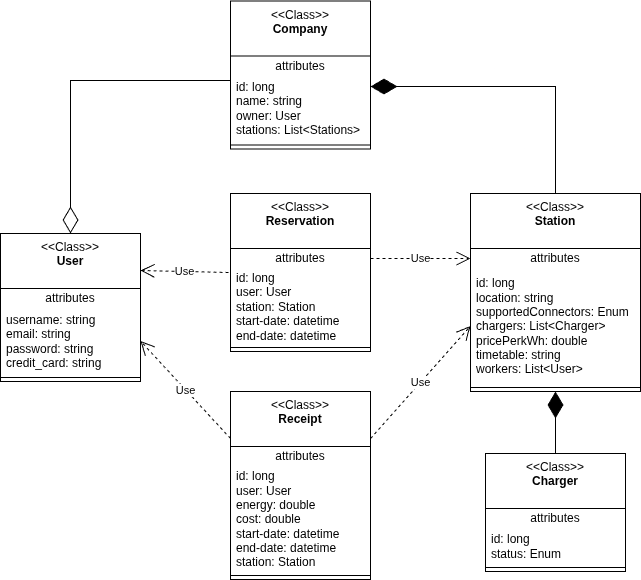

The diagram above was exported from draw.io. Its source (the exported page's mxGraphModel, read from the mxfile embedded in the PNG):
<mxGraphModel dx="832" dy="1968" grid="1" gridSize="10" guides="1" tooltips="1" connect="1" arrows="1" fold="1" page="1" pageScale="1" pageWidth="827" pageHeight="1169" math="0" shadow="0">
  <root>
    <mxCell id="0" />
    <mxCell id="1" parent="0" />
    <mxCell id="Rd0gulECbFzBPc8gR4rs-1" value="&amp;lt;&amp;lt;Class&amp;gt;&amp;gt;&lt;br&gt;&lt;b&gt;User&lt;/b&gt;&lt;div&gt;&lt;br/&gt;&lt;/div&gt;" style="swimlane;fontStyle=0;align=center;verticalAlign=top;childLayout=stackLayout;horizontal=1;startSize=55;horizontalStack=0;resizeParent=1;resizeParentMax=0;resizeLast=0;collapsible=0;marginBottom=0;html=1;whiteSpace=wrap;" vertex="1" parent="1">
      <mxGeometry x="70" y="190" width="140" height="148" as="geometry" />
    </mxCell>
    <mxCell id="Rd0gulECbFzBPc8gR4rs-2" value="attributes" style="text;html=1;strokeColor=none;fillColor=none;align=center;verticalAlign=middle;spacingLeft=4;spacingRight=4;overflow=hidden;rotatable=0;points=[[0,0.5],[1,0.5]];portConstraint=eastwest;whiteSpace=wrap;" vertex="1" parent="Rd0gulECbFzBPc8gR4rs-1">
      <mxGeometry y="55" width="140" height="20" as="geometry" />
    </mxCell>
    <mxCell id="Rd0gulECbFzBPc8gR4rs-3" value="username: string&lt;div&gt;email: string&lt;/div&gt;&lt;div&gt;password: string&lt;/div&gt;&lt;div&gt;credit_card: string&lt;/div&gt;" style="text;html=1;strokeColor=none;fillColor=none;align=left;verticalAlign=middle;spacingLeft=4;spacingRight=4;overflow=hidden;rotatable=0;points=[[0,0.5],[1,0.5]];portConstraint=eastwest;whiteSpace=wrap;" vertex="1" parent="Rd0gulECbFzBPc8gR4rs-1">
      <mxGeometry y="75" width="140" height="65" as="geometry" />
    </mxCell>
    <mxCell id="Rd0gulECbFzBPc8gR4rs-6" value="" style="line;strokeWidth=1;fillColor=none;align=left;verticalAlign=middle;spacingTop=-1;spacingLeft=3;spacingRight=3;rotatable=0;labelPosition=right;points=[];portConstraint=eastwest;" vertex="1" parent="Rd0gulECbFzBPc8gR4rs-1">
      <mxGeometry y="140" width="140" height="8" as="geometry" />
    </mxCell>
    <mxCell id="Rd0gulECbFzBPc8gR4rs-9" value="&amp;lt;&amp;lt;Class&amp;gt;&amp;gt;&lt;br&gt;&lt;div&gt;&lt;b&gt;Company&lt;/b&gt;&lt;/div&gt;" style="swimlane;fontStyle=0;align=center;verticalAlign=top;childLayout=stackLayout;horizontal=1;startSize=55;horizontalStack=0;resizeParent=1;resizeParentMax=0;resizeLast=0;collapsible=0;marginBottom=0;html=1;whiteSpace=wrap;" vertex="1" parent="1">
      <mxGeometry x="300" y="-42.5" width="140" height="148" as="geometry" />
    </mxCell>
    <mxCell id="Rd0gulECbFzBPc8gR4rs-10" value="attributes" style="text;html=1;strokeColor=none;fillColor=none;align=center;verticalAlign=middle;spacingLeft=4;spacingRight=4;overflow=hidden;rotatable=0;points=[[0,0.5],[1,0.5]];portConstraint=eastwest;whiteSpace=wrap;" vertex="1" parent="Rd0gulECbFzBPc8gR4rs-9">
      <mxGeometry y="55" width="140" height="20" as="geometry" />
    </mxCell>
    <mxCell id="Rd0gulECbFzBPc8gR4rs-11" value="id: long&lt;div&gt;name: string&lt;/div&gt;&lt;div&gt;owner: User&lt;/div&gt;&lt;div&gt;stations: List&amp;lt;Stations&amp;gt;&lt;/div&gt;" style="text;html=1;strokeColor=none;fillColor=none;align=left;verticalAlign=middle;spacingLeft=4;spacingRight=4;overflow=hidden;rotatable=0;points=[[0,0.5],[1,0.5]];portConstraint=eastwest;whiteSpace=wrap;" vertex="1" parent="Rd0gulECbFzBPc8gR4rs-9">
      <mxGeometry y="75" width="140" height="65" as="geometry" />
    </mxCell>
    <mxCell id="Rd0gulECbFzBPc8gR4rs-12" value="" style="line;strokeWidth=1;fillColor=none;align=left;verticalAlign=middle;spacingTop=-1;spacingLeft=3;spacingRight=3;rotatable=0;labelPosition=right;points=[];portConstraint=eastwest;" vertex="1" parent="Rd0gulECbFzBPc8gR4rs-9">
      <mxGeometry y="140" width="140" height="8" as="geometry" />
    </mxCell>
    <mxCell id="Rd0gulECbFzBPc8gR4rs-13" value="&amp;lt;&amp;lt;Class&amp;gt;&amp;gt;&lt;br&gt;&lt;div&gt;&lt;b&gt;Station&lt;/b&gt;&lt;/div&gt;" style="swimlane;fontStyle=0;align=center;verticalAlign=top;childLayout=stackLayout;horizontal=1;startSize=55;horizontalStack=0;resizeParent=1;resizeParentMax=0;resizeLast=0;collapsible=0;marginBottom=0;html=1;whiteSpace=wrap;" vertex="1" parent="1">
      <mxGeometry x="540" y="150" width="170" height="198" as="geometry" />
    </mxCell>
    <mxCell id="Rd0gulECbFzBPc8gR4rs-14" value="attributes" style="text;html=1;strokeColor=none;fillColor=none;align=center;verticalAlign=middle;spacingLeft=4;spacingRight=4;overflow=hidden;rotatable=0;points=[[0,0.5],[1,0.5]];portConstraint=eastwest;whiteSpace=wrap;" vertex="1" parent="Rd0gulECbFzBPc8gR4rs-13">
      <mxGeometry y="55" width="170" height="20" as="geometry" />
    </mxCell>
    <mxCell id="Rd0gulECbFzBPc8gR4rs-15" value="id: long&lt;div&gt;location: string&lt;/div&gt;&lt;div&gt;supportedConnectors: Enum&lt;/div&gt;&lt;div&gt;chargers: List&amp;lt;Charger&amp;gt;&lt;/div&gt;&lt;div&gt;pricePerkWh: double&lt;/div&gt;&lt;div&gt;timetable: string&lt;/div&gt;&lt;div&gt;workers: List&amp;lt;User&amp;gt;&lt;/div&gt;" style="text;html=1;strokeColor=none;fillColor=none;align=left;verticalAlign=middle;spacingLeft=4;spacingRight=4;overflow=hidden;rotatable=0;points=[[0,0.5],[1,0.5]];portConstraint=eastwest;whiteSpace=wrap;" vertex="1" parent="Rd0gulECbFzBPc8gR4rs-13">
      <mxGeometry y="75" width="170" height="115" as="geometry" />
    </mxCell>
    <mxCell id="Rd0gulECbFzBPc8gR4rs-16" value="" style="line;strokeWidth=1;fillColor=none;align=left;verticalAlign=middle;spacingTop=-1;spacingLeft=3;spacingRight=3;rotatable=0;labelPosition=right;points=[];portConstraint=eastwest;" vertex="1" parent="Rd0gulECbFzBPc8gR4rs-13">
      <mxGeometry y="190" width="170" height="8" as="geometry" />
    </mxCell>
    <mxCell id="Rd0gulECbFzBPc8gR4rs-18" value="&amp;lt;&amp;lt;Class&amp;gt;&amp;gt;&lt;br&gt;&lt;div&gt;&lt;b&gt;Charger&lt;/b&gt;&lt;/div&gt;" style="swimlane;fontStyle=0;align=center;verticalAlign=top;childLayout=stackLayout;horizontal=1;startSize=55;horizontalStack=0;resizeParent=1;resizeParentMax=0;resizeLast=0;collapsible=0;marginBottom=0;html=1;whiteSpace=wrap;" vertex="1" parent="1">
      <mxGeometry x="555" y="410" width="140" height="118" as="geometry" />
    </mxCell>
    <mxCell id="Rd0gulECbFzBPc8gR4rs-19" value="attributes" style="text;html=1;strokeColor=none;fillColor=none;align=center;verticalAlign=middle;spacingLeft=4;spacingRight=4;overflow=hidden;rotatable=0;points=[[0,0.5],[1,0.5]];portConstraint=eastwest;whiteSpace=wrap;" vertex="1" parent="Rd0gulECbFzBPc8gR4rs-18">
      <mxGeometry y="55" width="140" height="20" as="geometry" />
    </mxCell>
    <mxCell id="Rd0gulECbFzBPc8gR4rs-20" value="id: long&lt;div&gt;status: Enum&lt;/div&gt;" style="text;html=1;strokeColor=none;fillColor=none;align=left;verticalAlign=middle;spacingLeft=4;spacingRight=4;overflow=hidden;rotatable=0;points=[[0,0.5],[1,0.5]];portConstraint=eastwest;whiteSpace=wrap;" vertex="1" parent="Rd0gulECbFzBPc8gR4rs-18">
      <mxGeometry y="75" width="140" height="35" as="geometry" />
    </mxCell>
    <mxCell id="Rd0gulECbFzBPc8gR4rs-21" value="" style="line;strokeWidth=1;fillColor=none;align=left;verticalAlign=middle;spacingTop=-1;spacingLeft=3;spacingRight=3;rotatable=0;labelPosition=right;points=[];portConstraint=eastwest;" vertex="1" parent="Rd0gulECbFzBPc8gR4rs-18">
      <mxGeometry y="110" width="140" height="8" as="geometry" />
    </mxCell>
    <mxCell id="Rd0gulECbFzBPc8gR4rs-27" value="&amp;lt;&amp;lt;Class&amp;gt;&amp;gt;&lt;br&gt;&lt;div&gt;&lt;b&gt;Reservation&lt;/b&gt;&lt;/div&gt;" style="swimlane;fontStyle=0;align=center;verticalAlign=top;childLayout=stackLayout;horizontal=1;startSize=55;horizontalStack=0;resizeParent=1;resizeParentMax=0;resizeLast=0;collapsible=0;marginBottom=0;html=1;whiteSpace=wrap;" vertex="1" parent="1">
      <mxGeometry x="300" y="150" width="140" height="158" as="geometry" />
    </mxCell>
    <mxCell id="Rd0gulECbFzBPc8gR4rs-28" value="attributes" style="text;html=1;strokeColor=none;fillColor=none;align=center;verticalAlign=middle;spacingLeft=4;spacingRight=4;overflow=hidden;rotatable=0;points=[[0,0.5],[1,0.5]];portConstraint=eastwest;whiteSpace=wrap;" vertex="1" parent="Rd0gulECbFzBPc8gR4rs-27">
      <mxGeometry y="55" width="140" height="20" as="geometry" />
    </mxCell>
    <mxCell id="Rd0gulECbFzBPc8gR4rs-29" value="id: long&lt;div&gt;user: User&lt;/div&gt;&lt;div&gt;station: Station&lt;/div&gt;&lt;div&gt;start-date: datetime&lt;/div&gt;&lt;div&gt;end-date: datetime&lt;/div&gt;" style="text;html=1;strokeColor=none;fillColor=none;align=left;verticalAlign=middle;spacingLeft=4;spacingRight=4;overflow=hidden;rotatable=0;points=[[0,0.5],[1,0.5]];portConstraint=eastwest;whiteSpace=wrap;" vertex="1" parent="Rd0gulECbFzBPc8gR4rs-27">
      <mxGeometry y="75" width="140" height="75" as="geometry" />
    </mxCell>
    <mxCell id="Rd0gulECbFzBPc8gR4rs-30" value="" style="line;strokeWidth=1;fillColor=none;align=left;verticalAlign=middle;spacingTop=-1;spacingLeft=3;spacingRight=3;rotatable=0;labelPosition=right;points=[];portConstraint=eastwest;" vertex="1" parent="Rd0gulECbFzBPc8gR4rs-27">
      <mxGeometry y="150" width="140" height="8" as="geometry" />
    </mxCell>
    <mxCell id="Rd0gulECbFzBPc8gR4rs-31" value="&amp;lt;&amp;lt;Class&amp;gt;&amp;gt;&lt;br&gt;&lt;div&gt;&lt;b&gt;Receipt&lt;/b&gt;&lt;/div&gt;" style="swimlane;fontStyle=0;align=center;verticalAlign=top;childLayout=stackLayout;horizontal=1;startSize=55;horizontalStack=0;resizeParent=1;resizeParentMax=0;resizeLast=0;collapsible=0;marginBottom=0;html=1;whiteSpace=wrap;" vertex="1" parent="1">
      <mxGeometry x="300" y="348" width="140" height="188" as="geometry" />
    </mxCell>
    <mxCell id="Rd0gulECbFzBPc8gR4rs-32" value="attributes" style="text;html=1;strokeColor=none;fillColor=none;align=center;verticalAlign=middle;spacingLeft=4;spacingRight=4;overflow=hidden;rotatable=0;points=[[0,0.5],[1,0.5]];portConstraint=eastwest;whiteSpace=wrap;" vertex="1" parent="Rd0gulECbFzBPc8gR4rs-31">
      <mxGeometry y="55" width="140" height="20" as="geometry" />
    </mxCell>
    <mxCell id="Rd0gulECbFzBPc8gR4rs-33" value="id: long&lt;div&gt;user: User&lt;/div&gt;&lt;div&gt;energy: double&lt;/div&gt;&lt;div&gt;cost: double&lt;/div&gt;&lt;div&gt;&lt;div&gt;start-date: datetime&lt;/div&gt;&lt;div&gt;end-date: datetime&lt;/div&gt;&lt;/div&gt;&lt;div&gt;station: Station&lt;/div&gt;" style="text;html=1;strokeColor=none;fillColor=none;align=left;verticalAlign=middle;spacingLeft=4;spacingRight=4;overflow=hidden;rotatable=0;points=[[0,0.5],[1,0.5]];portConstraint=eastwest;whiteSpace=wrap;" vertex="1" parent="Rd0gulECbFzBPc8gR4rs-31">
      <mxGeometry y="75" width="140" height="105" as="geometry" />
    </mxCell>
    <mxCell id="Rd0gulECbFzBPc8gR4rs-34" value="" style="line;strokeWidth=1;fillColor=none;align=left;verticalAlign=middle;spacingTop=-1;spacingLeft=3;spacingRight=3;rotatable=0;labelPosition=right;points=[];portConstraint=eastwest;" vertex="1" parent="Rd0gulECbFzBPc8gR4rs-31">
      <mxGeometry y="180" width="140" height="8" as="geometry" />
    </mxCell>
    <mxCell id="Rd0gulECbFzBPc8gR4rs-57" value="" style="endArrow=diamondThin;endFill=0;endSize=24;html=1;rounded=0;entryX=0.5;entryY=0;entryDx=0;entryDy=0;exitX=0;exitY=0.069;exitDx=0;exitDy=0;exitPerimeter=0;" edge="1" parent="1" source="Rd0gulECbFzBPc8gR4rs-11" target="Rd0gulECbFzBPc8gR4rs-1">
      <mxGeometry width="160" relative="1" as="geometry">
        <mxPoint x="420" y="-160" as="sourcePoint" />
        <mxPoint x="225" y="35" as="targetPoint" />
        <Array as="points">
          <mxPoint x="140" y="37" />
        </Array>
      </mxGeometry>
    </mxCell>
    <mxCell id="Rd0gulECbFzBPc8gR4rs-58" value="" style="endArrow=diamondThin;endFill=1;endSize=24;html=1;rounded=0;exitX=0.5;exitY=0;exitDx=0;exitDy=0;entryX=1;entryY=0.162;entryDx=0;entryDy=0;entryPerimeter=0;" edge="1" parent="1" source="Rd0gulECbFzBPc8gR4rs-13" target="Rd0gulECbFzBPc8gR4rs-11">
      <mxGeometry width="160" relative="1" as="geometry">
        <mxPoint x="500" y="260" as="sourcePoint" />
        <mxPoint x="500" y="50" as="targetPoint" />
        <Array as="points">
          <mxPoint x="625" y="43" />
        </Array>
      </mxGeometry>
    </mxCell>
    <mxCell id="Rd0gulECbFzBPc8gR4rs-59" value="" style="endArrow=diamondThin;endFill=1;endSize=24;html=1;rounded=0;exitX=0.5;exitY=0;exitDx=0;exitDy=0;entryX=0.5;entryY=1;entryDx=0;entryDy=0;" edge="1" parent="1" source="Rd0gulECbFzBPc8gR4rs-18" target="Rd0gulECbFzBPc8gR4rs-13">
      <mxGeometry width="160" relative="1" as="geometry">
        <mxPoint x="500" y="260" as="sourcePoint" />
        <mxPoint x="660" y="260" as="targetPoint" />
      </mxGeometry>
    </mxCell>
    <mxCell id="Rd0gulECbFzBPc8gR4rs-60" value="Use" style="endArrow=open;endSize=12;dashed=1;html=1;rounded=0;exitX=-0.014;exitY=1.2;exitDx=0;exitDy=0;entryX=1;entryY=0.25;entryDx=0;entryDy=0;exitPerimeter=0;" edge="1" parent="1" source="Rd0gulECbFzBPc8gR4rs-28" target="Rd0gulECbFzBPc8gR4rs-1">
      <mxGeometry width="160" relative="1" as="geometry">
        <mxPoint x="320" y="510" as="sourcePoint" />
        <mxPoint x="480" y="510" as="targetPoint" />
      </mxGeometry>
    </mxCell>
    <mxCell id="Rd0gulECbFzBPc8gR4rs-61" value="Use" style="endArrow=open;endSize=12;dashed=1;html=1;rounded=0;entryX=0;entryY=0.5;entryDx=0;entryDy=0;exitX=1;exitY=0.5;exitDx=0;exitDy=0;" edge="1" parent="1" source="Rd0gulECbFzBPc8gR4rs-28" target="Rd0gulECbFzBPc8gR4rs-14">
      <mxGeometry width="160" relative="1" as="geometry">
        <mxPoint x="140" y="410" as="sourcePoint" />
        <mxPoint x="480" y="510" as="targetPoint" />
      </mxGeometry>
    </mxCell>
    <mxCell id="Rd0gulECbFzBPc8gR4rs-64" value="Use" style="endArrow=open;endSize=12;dashed=1;html=1;rounded=0;exitX=0;exitY=0.25;exitDx=0;exitDy=0;entryX=1;entryY=0.5;entryDx=0;entryDy=0;" edge="1" parent="1" source="Rd0gulECbFzBPc8gR4rs-31" target="Rd0gulECbFzBPc8gR4rs-3">
      <mxGeometry width="160" relative="1" as="geometry">
        <mxPoint x="308" y="239" as="sourcePoint" />
        <mxPoint x="220" y="237" as="targetPoint" />
      </mxGeometry>
    </mxCell>
    <mxCell id="Rd0gulECbFzBPc8gR4rs-65" value="Use" style="endArrow=open;endSize=12;dashed=1;html=1;rounded=0;entryX=0;entryY=0.5;entryDx=0;entryDy=0;exitX=1;exitY=0.25;exitDx=0;exitDy=0;" edge="1" parent="1" source="Rd0gulECbFzBPc8gR4rs-31" target="Rd0gulECbFzBPc8gR4rs-15">
      <mxGeometry width="160" relative="1" as="geometry">
        <mxPoint x="450" y="410" as="sourcePoint" />
        <mxPoint x="220" y="308" as="targetPoint" />
      </mxGeometry>
    </mxCell>
  </root>
</mxGraphModel>